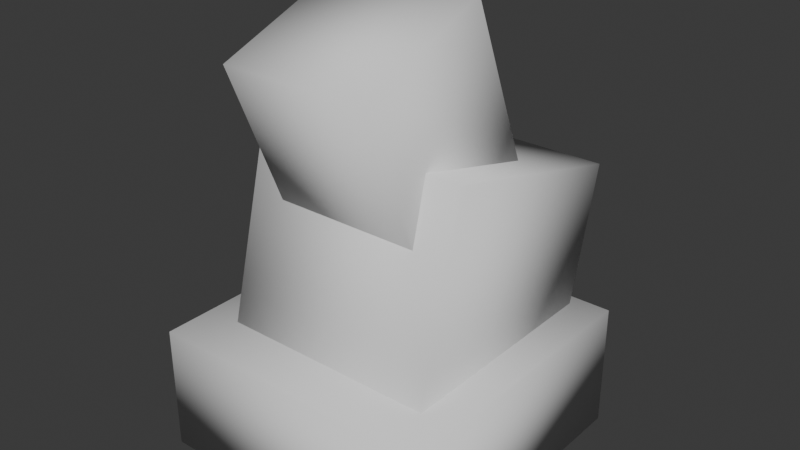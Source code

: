 # Source: PaddleSlash.blend  (saved by Blender 5.1.30; exported with 4.5.12 LTS)
import bpy
from mathutils import Matrix  # noqa: F401  (used for matrix-valued properties, if any)

bpy.ops.wm.read_factory_settings(use_empty=True)
scene = bpy.context.scene
scene.name = 'Scene'

# ---- collections
col_collection = bpy.data.collections.new('Collection'); scene.collection.children.link(col_collection)

# ---- world
world_world = bpy.data.worlds.new('World'); scene.world = world_world
world_world.use_nodes = True; world_world.node_tree.nodes.clear()
_N = world_world.node_tree.nodes; _L = world_world.node_tree.links
n0 = _N.new('ShaderNodeOutputWorld'); n0.name = 'World Output'; n0.location = (200, 100)
n1 = _N.new('ShaderNodeBackground'); n1.name = 'Background'; n1.location = (-200, 100)
n1.inputs[0].default_value = (0.05088, 0.05088, 0.05088, 1.0)
_L.new(n1.outputs[0], n0.inputs[0])
n0.is_active_output = True
world_world.color = (0.05088, 0.05088, 0.05088)
world_world.sun_shadow_jitter_overblur = 0.0

# ---- meshes
me_cylinder = bpy.data.meshes.new('Cylinder')
me_cylinder.from_pydata([(-0.5, -0.5, 0.0), (-0.5, -0.5, 0.4319), (-0.5, 0.5, 0.0), (-0.5, 0.5, 0.4319), (0.5, -0.5, 0.0), (0.5, -0.5, 0.4319), (0.5, 0.5, 0.0), (0.5, 0.5, 0.4319), (-0.3777, -0.3553, 0.3017), (-0.3777, -0.158, 1.08), (-0.3777, 0.377, 0.116), (-0.3777, 0.5743, 0.894), (0.3777, -0.3553, 0.3017), (0.3777, -0.158, 1.08), (0.3777, 0.377, 0.116), (0.3777, 0.5743, 0.894), (-0.2538, -0.0965, 0.5783), (-0.2538, -0.4081, 1.345), (-0.2538, 0.3736, 0.7695), (-0.2538, 0.06577, 1.526), (0.2538, -0.0965, 0.5783), (0.2538, -0.4081, 1.345), (0.2538, 0.3736, 0.7695), (0.2538, 0.06577, 1.526)], [], [(0, 1, 3, 2), (2, 3, 7, 6), (6, 7, 5, 4), (4, 5, 1, 0), (2, 6, 4, 0), (7, 3, 1, 5), (8, 9, 11, 10), (10, 11, 15, 14), (14, 15, 13, 12), (12, 13, 9, 8), (10, 14, 12, 8), (15, 11, 9, 13), (16, 17, 19, 18), (18, 19, 23, 22), (22, 23, 21, 20), (20, 21, 17, 16), (18, 22, 20, 16), (23, 19, 17, 21)])
me_cylinder.polygons.foreach_set('use_smooth', [True] * 18)
_uv = me_cylinder.uv_layers.new(name='UVMap')
_uv.uv.foreach_set('vector', [0.1263, 0.0, 0.3746, 0.0, 0.3746, 0.25, 0.1263, 0.25, 0.1263, 0.25, 0.3746, 0.25, 0.3746, 0.5, 0.1263, 0.5, 0.1263, 0.5, 0.3746, 0.5, 0.3746, 0.75, 0.1263, 0.75, 0.1263, 0.75, 0.3746, 0.75, 0.3746, 1.0, 0.1263, 1.0, -0.2531, 0.5, 0.1263, 0.5, 0.1263, 0.75, -0.2531, 0.75, 0.3746, 0.5, 0.754, 0.5, 0.754, 0.75, 0.3746, 0.75, 0.375, 0.0, 0.625, 0.0, 0.625, 0.25, 0.375, 0.25, 0.375, 0.25, 0.625, 0.25, 0.625, 0.5, 0.375, 0.5, 0.375, 0.5, 0.625, 0.5, 0.625, 0.75, 0.375, 0.75, 0.375, 0.75, 0.625, 0.75, 0.625, 1.0, 0.375, 1.0, -0.003552, 0.5, 0.375, 0.5, 0.375, 0.75, -0.003552, 0.75, 0.625, 0.5, 1.004, 0.5, 1.004, 0.75, 0.625, 0.75, 0.6292, 0.0, 0.8792, 0.0, 0.8792, 0.25, 0.6292, 0.25, 0.6292, 0.25, 0.8792, 0.25, 0.8792, 0.5, 0.6292, 0.5, 0.6292, 0.5, 0.8792, 0.5, 0.8792, 0.75, 0.6292, 0.75, 0.6292, 0.75, 0.8792, 0.75, 0.8792, 1.0, 0.6292, 1.0, 0.2507, 0.5, 0.6292, 0.5, 0.6292, 0.75, 0.2507, 0.75, 0.8792, 0.5, 1.258, 0.5, 1.258, 0.75, 0.8792, 0.75])
me_cylinder.update()

# ---- objects
ob_paddleslash = bpy.data.objects.new('PaddleSlash', me_cylinder)

# ---- transforms, parenting, visibility, modifiers, constraints
ob_paddleslash.location = (0.0, 0.0, 0.0)

# ---- collection membership
col_collection.objects.link(ob_paddleslash)

# ---- scene / render settings (as saved in the file)
scene.frame_start = 1; scene.frame_end = 250; scene.frame_set(1)
scene.render.engine = 'BLENDER_EEVEE_NEXT'
scene.render.bake_bias = 0.0
scene.render.bake_samples = 0
scene.cycles.sampling_pattern = 'TABULATED_SOBOL'
scene.eevee.use_volume_custom_range = False
bpy.context.view_layer.update()

# ---- added for rendering (the .blend has no active camera and no usable light): camera, sun
cam_auto = bpy.data.cameras.new('AutoCamera')
cam_auto.lens = 50.0
cam_auto.sensor_width = 36.0
cam_auto.clip_end = 1000.0
ob_auto_camera = bpy.data.objects.new('AutoCamera', cam_auto)
scene.collection.objects.link(ob_auto_camera)
ob_auto_camera.location = (1.95913, -2.31382, 2.33046)
ob_auto_camera.rotation_euler = (1.09748, -7.21219e-08, 0.694738)
scene.camera = ob_auto_camera
light_auto_sun = bpy.data.lights.new('AutoSun', 'SUN')
light_auto_sun.energy = 3.0
light_auto_sun.angle = 0.0523599
ob_auto_sun = bpy.data.objects.new('AutoSun', light_auto_sun)
scene.collection.objects.link(ob_auto_sun)
ob_auto_sun.rotation_euler = (0.872665, 0.174533, 0.523599)
bpy.context.view_layer.update()
